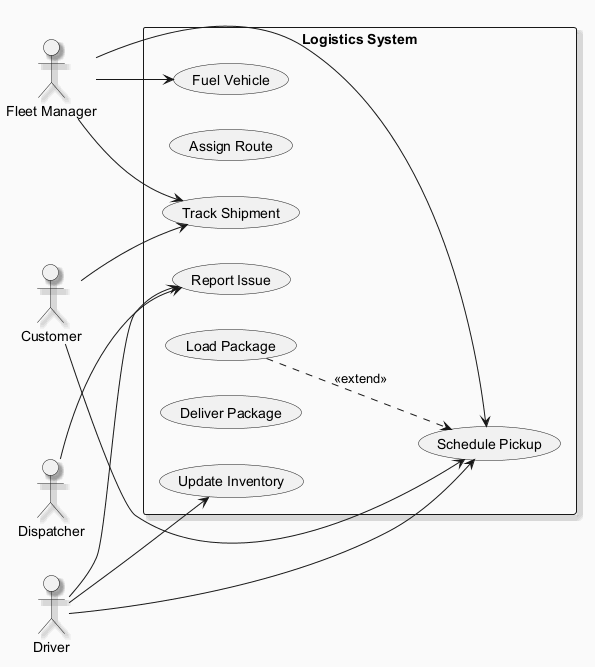

The diagram above was rendered by PlantUML. Its source (embedded in the PNG):
@startuml
skinparam backgroundColor #FAFAFA
skinparam classBackgroundColor #FFF3E0
skinparam classBorderColor #E65100
skinparam shadowing true
left to right direction
actor "Dispatcher" as Dispatcher
actor "Driver" as Driver
actor "Customer" as Customer
actor "Fleet Manager" as FleetManager
rectangle "Logistics System" {
  usecase "Track Shipment" as UC_TrackShipment
  usecase "Schedule Pickup" as UC_SchedulePickup
  usecase "Assign Route" as UC_AssignRoute
  usecase "Report Issue" as UC_ReportIssue
  usecase "Fuel Vehicle" as UC_FuelVehicle
  usecase "Load Package" as UC_LoadPackage
  usecase "Deliver Package" as UC_DeliverPackage
  usecase "Update Inventory" as UC_UpdateInventory
}
Dispatcher --> UC_ReportIssue
Driver --> UC_UpdateInventory
Driver --> UC_ReportIssue
Driver --> UC_SchedulePickup
Customer --> UC_TrackShipment
Customer --> UC_SchedulePickup
FleetManager --> UC_TrackShipment
FleetManager --> UC_SchedulePickup
FleetManager --> UC_FuelVehicle
UC_LoadPackage ..> UC_SchedulePickup : <<extend>>
@enduml